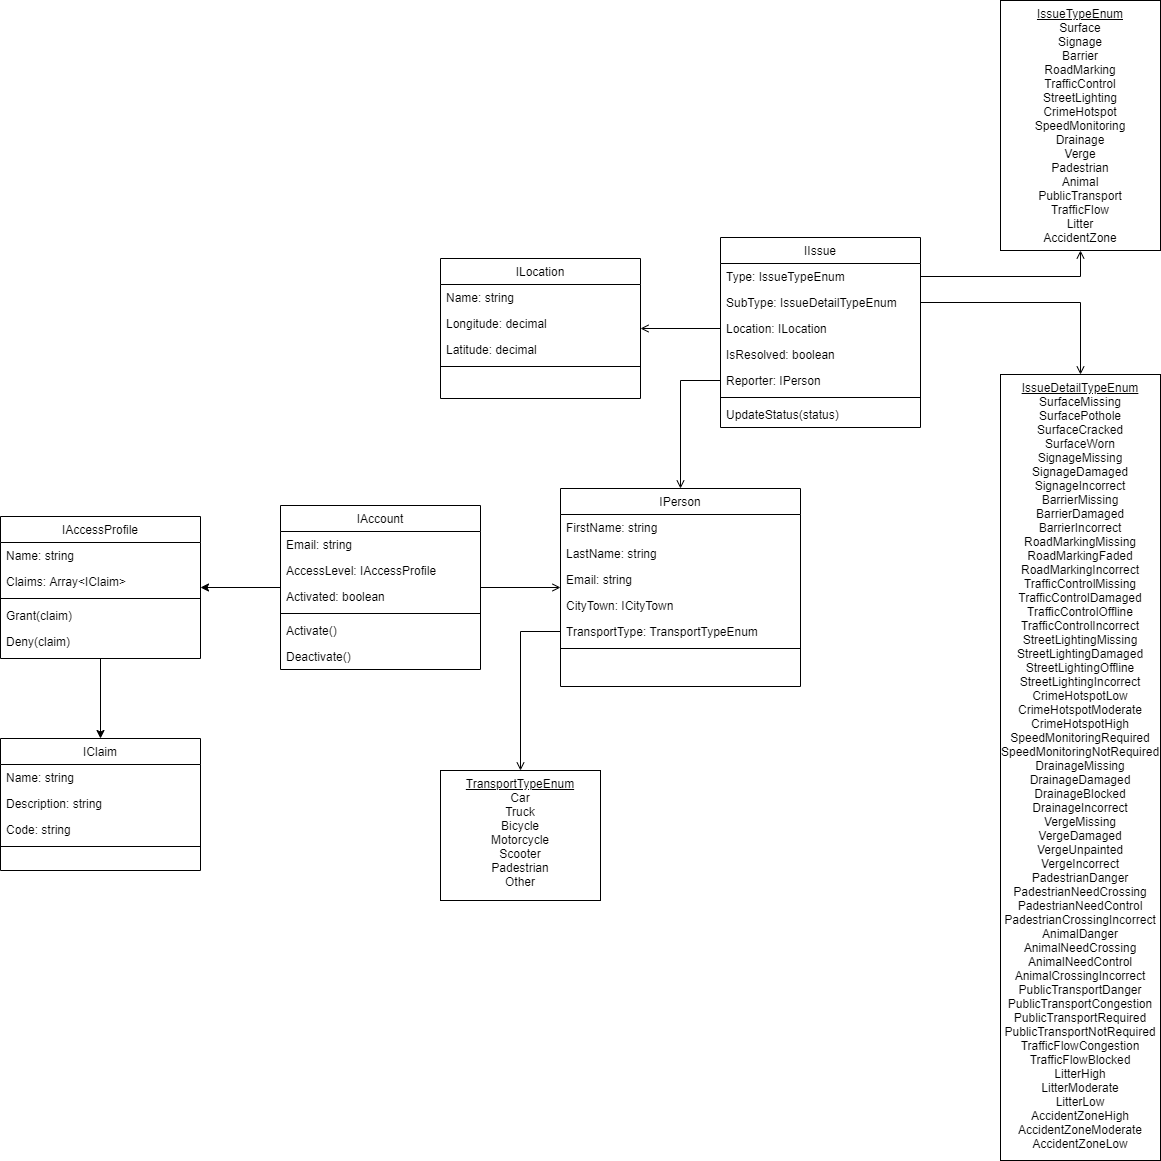

The diagram above was exported from draw.io. Its source (the exported page's mxGraphModel, read from the mxfile embedded in the PNG):
<mxGraphModel dx="2012" dy="685" grid="1" gridSize="10" guides="1" tooltips="1" connect="1" arrows="1" fold="1" page="1" pageScale="1" pageWidth="827" pageHeight="1169" math="0" shadow="0">
  <root>
    <mxCell id="WIyWlLk6GJQsqaUBKTNV-0" />
    <mxCell id="WIyWlLk6GJQsqaUBKTNV-1" parent="WIyWlLk6GJQsqaUBKTNV-0" />
    <mxCell id="vtvzAE9n3avhIn090EEq-9" value="" style="edgeStyle=orthogonalEdgeStyle;rounded=0;orthogonalLoop=1;jettySize=auto;html=1;endArrow=none;endFill=0;startArrow=open;startFill=0;" edge="1" parent="WIyWlLk6GJQsqaUBKTNV-1" source="zkfFHV4jXpPFQw0GAbJ--17" target="vtvzAE9n3avhIn090EEq-50">
      <mxGeometry relative="1" as="geometry" />
    </mxCell>
    <mxCell id="zkfFHV4jXpPFQw0GAbJ--17" value="ILocation" style="swimlane;fontStyle=0;align=center;verticalAlign=top;childLayout=stackLayout;horizontal=1;startSize=26;horizontalStack=0;resizeParent=1;resizeLast=0;collapsible=1;marginBottom=0;rounded=0;shadow=0;strokeWidth=1;" parent="WIyWlLk6GJQsqaUBKTNV-1" vertex="1">
      <mxGeometry x="80" y="448" width="200" height="140" as="geometry">
        <mxRectangle x="550" y="140" width="160" height="26" as="alternateBounds" />
      </mxGeometry>
    </mxCell>
    <mxCell id="vtvzAE9n3avhIn090EEq-1" value="Name: string" style="text;align=left;verticalAlign=top;spacingLeft=4;spacingRight=4;overflow=hidden;rotatable=0;points=[[0,0.5],[1,0.5]];portConstraint=eastwest;" vertex="1" parent="zkfFHV4jXpPFQw0GAbJ--17">
      <mxGeometry y="26" width="200" height="26" as="geometry" />
    </mxCell>
    <mxCell id="zkfFHV4jXpPFQw0GAbJ--18" value="Longitude: decimal" style="text;align=left;verticalAlign=top;spacingLeft=4;spacingRight=4;overflow=hidden;rotatable=0;points=[[0,0.5],[1,0.5]];portConstraint=eastwest;" parent="zkfFHV4jXpPFQw0GAbJ--17" vertex="1">
      <mxGeometry y="52" width="200" height="26" as="geometry" />
    </mxCell>
    <mxCell id="vtvzAE9n3avhIn090EEq-0" value="Latitude: decimal" style="text;align=left;verticalAlign=top;spacingLeft=4;spacingRight=4;overflow=hidden;rotatable=0;points=[[0,0.5],[1,0.5]];portConstraint=eastwest;" vertex="1" parent="zkfFHV4jXpPFQw0GAbJ--17">
      <mxGeometry y="78" width="200" height="26" as="geometry" />
    </mxCell>
    <mxCell id="zkfFHV4jXpPFQw0GAbJ--23" value="" style="line;html=1;strokeWidth=1;align=left;verticalAlign=middle;spacingTop=-1;spacingLeft=3;spacingRight=3;rotatable=0;labelPosition=right;points=[];portConstraint=eastwest;" parent="zkfFHV4jXpPFQw0GAbJ--17" vertex="1">
      <mxGeometry y="104" width="200" height="8" as="geometry" />
    </mxCell>
    <mxCell id="vtvzAE9n3avhIn090EEq-13" value="" style="edgeStyle=orthogonalEdgeStyle;rounded=0;orthogonalLoop=1;jettySize=auto;html=1;startArrow=none;startFill=0;endArrow=open;endFill=0;" edge="1" parent="WIyWlLk6GJQsqaUBKTNV-1" source="vtvzAE9n3avhIn090EEq-4" target="vtvzAE9n3avhIn090EEq-12">
      <mxGeometry relative="1" as="geometry" />
    </mxCell>
    <mxCell id="vtvzAE9n3avhIn090EEq-3" value="IIssue" style="swimlane;fontStyle=0;align=center;verticalAlign=top;childLayout=stackLayout;horizontal=1;startSize=26;horizontalStack=0;resizeParent=1;resizeLast=0;collapsible=1;marginBottom=0;rounded=0;shadow=0;strokeWidth=1;" vertex="1" parent="WIyWlLk6GJQsqaUBKTNV-1">
      <mxGeometry x="360" y="427" width="200" height="190" as="geometry">
        <mxRectangle x="550" y="140" width="160" height="26" as="alternateBounds" />
      </mxGeometry>
    </mxCell>
    <mxCell id="vtvzAE9n3avhIn090EEq-4" value="Type: IssueTypeEnum" style="text;align=left;verticalAlign=top;spacingLeft=4;spacingRight=4;overflow=hidden;rotatable=0;points=[[0,0.5],[1,0.5]];portConstraint=eastwest;" vertex="1" parent="vtvzAE9n3avhIn090EEq-3">
      <mxGeometry y="26" width="200" height="26" as="geometry" />
    </mxCell>
    <mxCell id="vtvzAE9n3avhIn090EEq-18" value="SubType: IssueDetailTypeEnum" style="text;align=left;verticalAlign=top;spacingLeft=4;spacingRight=4;overflow=hidden;rotatable=0;points=[[0,0.5],[1,0.5]];portConstraint=eastwest;" vertex="1" parent="vtvzAE9n3avhIn090EEq-3">
      <mxGeometry y="52" width="200" height="26" as="geometry" />
    </mxCell>
    <mxCell id="vtvzAE9n3avhIn090EEq-50" value="Location: ILocation" style="text;align=left;verticalAlign=top;spacingLeft=4;spacingRight=4;overflow=hidden;rotatable=0;points=[[0,0.5],[1,0.5]];portConstraint=eastwest;" vertex="1" parent="vtvzAE9n3avhIn090EEq-3">
      <mxGeometry y="78" width="200" height="26" as="geometry" />
    </mxCell>
    <mxCell id="vtvzAE9n3avhIn090EEq-49" value="IsResolved: boolean" style="text;align=left;verticalAlign=top;spacingLeft=4;spacingRight=4;overflow=hidden;rotatable=0;points=[[0,0.5],[1,0.5]];portConstraint=eastwest;" vertex="1" parent="vtvzAE9n3avhIn090EEq-3">
      <mxGeometry y="104" width="200" height="26" as="geometry" />
    </mxCell>
    <mxCell id="vtvzAE9n3avhIn090EEq-5" value="Reporter: IPerson" style="text;align=left;verticalAlign=top;spacingLeft=4;spacingRight=4;overflow=hidden;rotatable=0;points=[[0,0.5],[1,0.5]];portConstraint=eastwest;" vertex="1" parent="vtvzAE9n3avhIn090EEq-3">
      <mxGeometry y="130" width="200" height="26" as="geometry" />
    </mxCell>
    <mxCell id="vtvzAE9n3avhIn090EEq-7" value="" style="line;html=1;strokeWidth=1;align=left;verticalAlign=middle;spacingTop=-1;spacingLeft=3;spacingRight=3;rotatable=0;labelPosition=right;points=[];portConstraint=eastwest;" vertex="1" parent="vtvzAE9n3avhIn090EEq-3">
      <mxGeometry y="156" width="200" height="8" as="geometry" />
    </mxCell>
    <mxCell id="vtvzAE9n3avhIn090EEq-8" value="UpdateStatus(status)" style="text;align=left;verticalAlign=top;spacingLeft=4;spacingRight=4;overflow=hidden;rotatable=0;points=[[0,0.5],[1,0.5]];portConstraint=eastwest;" vertex="1" parent="vtvzAE9n3avhIn090EEq-3">
      <mxGeometry y="164" width="200" height="26" as="geometry" />
    </mxCell>
    <mxCell id="vtvzAE9n3avhIn090EEq-12" value="&lt;u&gt;IssueTypeEnum&lt;/u&gt;&lt;br&gt;Surface&lt;br&gt;Signage&lt;br&gt;Barrier&lt;br&gt;RoadMarking&lt;br&gt;TrafficControl&lt;br&gt;StreetLighting&lt;br&gt;CrimeHotspot&lt;br&gt;SpeedMonitoring&lt;br&gt;Drainage&lt;br&gt;Verge&lt;br&gt;Padestrian&lt;br&gt;Animal&lt;br&gt;PublicTransport&lt;br&gt;TrafficFlow&lt;br&gt;Litter&lt;br&gt;AccidentZone" style="whiteSpace=wrap;html=1;rounded=0;shadow=0;fontStyle=0;verticalAlign=top;strokeWidth=1;startSize=26;" vertex="1" parent="WIyWlLk6GJQsqaUBKTNV-1">
      <mxGeometry x="640" y="190" width="160" height="250" as="geometry" />
    </mxCell>
    <mxCell id="vtvzAE9n3avhIn090EEq-19" value="&lt;u&gt;IssueDetailTypeEnum&lt;/u&gt;&lt;br&gt;SurfaceMissing&lt;br&gt;SurfacePothole&lt;br&gt;SurfaceCracked&lt;br&gt;SurfaceWorn&lt;br&gt;SignageMissing&lt;br&gt;SignageDamaged&lt;br&gt;SignageIncorrect&lt;br&gt;BarrierMissing&lt;br&gt;BarrierDamaged&lt;br&gt;BarrierIncorrect&lt;br&gt;RoadMarkingMissing&lt;br&gt;RoadMarkingFaded&lt;br&gt;RoadMarkingIncorrect&lt;br&gt;TrafficControlMissing&lt;br&gt;TrafficControlDamaged&lt;br&gt;TrafficControlOffline&lt;br&gt;TrafficControlIncorrect&lt;br&gt;StreetLightingMissing&lt;br&gt;StreetLightingDamaged&lt;br&gt;StreetLightingOffline&lt;br&gt;StreetLightingIncorrect&lt;br&gt;CrimeHotspotLow&lt;br&gt;CrimeHotspotModerate&lt;br&gt;CrimeHotspotHigh&lt;br&gt;SpeedMonitoringRequired&lt;br&gt;SpeedMonitoringNotRequired&lt;br&gt;DrainageMissing&lt;br&gt;DrainageDamaged&lt;br&gt;DrainageBlocked&lt;br&gt;DrainageIncorrect&lt;br&gt;VergeMissing&lt;br&gt;VergeDamaged&lt;br&gt;VergeUnpainted&lt;br&gt;VergeIncorrect&lt;br&gt;PadestrianDanger&lt;br&gt;PadestrianNeedCrossing&lt;br&gt;PadestrianNeedControl&lt;br&gt;PadestrianCrossingIncorrect&lt;br&gt;AnimalDanger&lt;br&gt;AnimalNeedCrossing&lt;br&gt;AnimalNeedControl&lt;br&gt;AnimalCrossingIncorrect&lt;br&gt;PublicTransportDanger&lt;br&gt;PublicTransportCongestion&lt;br&gt;PublicTransportRequired&lt;br&gt;PublicTransportNotRequired&lt;br&gt;TrafficFlowCongestion&lt;br&gt;TrafficFlowBlocked&lt;br&gt;LitterHigh&lt;br&gt;LitterModerate&lt;br&gt;LitterLow&lt;br&gt;AccidentZoneHigh&lt;br&gt;AccidentZoneModerate&lt;br&gt;AccidentZoneLow" style="whiteSpace=wrap;html=1;rounded=0;shadow=0;fontStyle=0;verticalAlign=top;strokeWidth=1;startSize=26;" vertex="1" parent="WIyWlLk6GJQsqaUBKTNV-1">
      <mxGeometry x="640" y="564" width="160" height="786" as="geometry" />
    </mxCell>
    <mxCell id="vtvzAE9n3avhIn090EEq-20" style="edgeStyle=orthogonalEdgeStyle;rounded=0;orthogonalLoop=1;jettySize=auto;html=1;startArrow=none;startFill=0;endArrow=open;endFill=0;" edge="1" parent="WIyWlLk6GJQsqaUBKTNV-1" source="vtvzAE9n3avhIn090EEq-18" target="vtvzAE9n3avhIn090EEq-19">
      <mxGeometry relative="1" as="geometry" />
    </mxCell>
    <mxCell id="vtvzAE9n3avhIn090EEq-34" value="" style="edgeStyle=orthogonalEdgeStyle;rounded=0;orthogonalLoop=1;jettySize=auto;html=1;startArrow=open;startFill=0;endArrow=none;endFill=0;" edge="1" parent="WIyWlLk6GJQsqaUBKTNV-1" source="vtvzAE9n3avhIn090EEq-21" target="vtvzAE9n3avhIn090EEq-28">
      <mxGeometry relative="1" as="geometry" />
    </mxCell>
    <mxCell id="vtvzAE9n3avhIn090EEq-21" value="IPerson" style="swimlane;fontStyle=0;align=center;verticalAlign=top;childLayout=stackLayout;horizontal=1;startSize=26;horizontalStack=0;resizeParent=1;resizeLast=0;collapsible=1;marginBottom=0;rounded=0;shadow=0;strokeWidth=1;" vertex="1" parent="WIyWlLk6GJQsqaUBKTNV-1">
      <mxGeometry x="200" y="678" width="240" height="198" as="geometry">
        <mxRectangle x="550" y="140" width="160" height="26" as="alternateBounds" />
      </mxGeometry>
    </mxCell>
    <mxCell id="vtvzAE9n3avhIn090EEq-22" value="FirstName: string" style="text;align=left;verticalAlign=top;spacingLeft=4;spacingRight=4;overflow=hidden;rotatable=0;points=[[0,0.5],[1,0.5]];portConstraint=eastwest;" vertex="1" parent="vtvzAE9n3avhIn090EEq-21">
      <mxGeometry y="26" width="240" height="26" as="geometry" />
    </mxCell>
    <mxCell id="vtvzAE9n3avhIn090EEq-23" value="LastName: string" style="text;align=left;verticalAlign=top;spacingLeft=4;spacingRight=4;overflow=hidden;rotatable=0;points=[[0,0.5],[1,0.5]];portConstraint=eastwest;" vertex="1" parent="vtvzAE9n3avhIn090EEq-21">
      <mxGeometry y="52" width="240" height="26" as="geometry" />
    </mxCell>
    <mxCell id="vtvzAE9n3avhIn090EEq-24" value="Email: string" style="text;align=left;verticalAlign=top;spacingLeft=4;spacingRight=4;overflow=hidden;rotatable=0;points=[[0,0.5],[1,0.5]];portConstraint=eastwest;" vertex="1" parent="vtvzAE9n3avhIn090EEq-21">
      <mxGeometry y="78" width="240" height="26" as="geometry" />
    </mxCell>
    <mxCell id="vtvzAE9n3avhIn090EEq-25" value="CityTown: ICityTown" style="text;align=left;verticalAlign=top;spacingLeft=4;spacingRight=4;overflow=hidden;rotatable=0;points=[[0,0.5],[1,0.5]];portConstraint=eastwest;" vertex="1" parent="vtvzAE9n3avhIn090EEq-21">
      <mxGeometry y="104" width="240" height="26" as="geometry" />
    </mxCell>
    <mxCell id="vtvzAE9n3avhIn090EEq-41" value="TransportType: TransportTypeEnum" style="text;align=left;verticalAlign=top;spacingLeft=4;spacingRight=4;overflow=hidden;rotatable=0;points=[[0,0.5],[1,0.5]];portConstraint=eastwest;" vertex="1" parent="vtvzAE9n3avhIn090EEq-21">
      <mxGeometry y="130" width="240" height="26" as="geometry" />
    </mxCell>
    <mxCell id="vtvzAE9n3avhIn090EEq-26" value="" style="line;html=1;strokeWidth=1;align=left;verticalAlign=middle;spacingTop=-1;spacingLeft=3;spacingRight=3;rotatable=0;labelPosition=right;points=[];portConstraint=eastwest;" vertex="1" parent="vtvzAE9n3avhIn090EEq-21">
      <mxGeometry y="156" width="240" height="8" as="geometry" />
    </mxCell>
    <mxCell id="vtvzAE9n3avhIn090EEq-58" value="" style="edgeStyle=orthogonalEdgeStyle;rounded=0;orthogonalLoop=1;jettySize=auto;html=1;startArrow=none;startFill=0;endArrow=classic;endFill=1;" edge="1" parent="WIyWlLk6GJQsqaUBKTNV-1" source="vtvzAE9n3avhIn090EEq-28" target="vtvzAE9n3avhIn090EEq-51">
      <mxGeometry relative="1" as="geometry" />
    </mxCell>
    <mxCell id="vtvzAE9n3avhIn090EEq-28" value="IAccount" style="swimlane;fontStyle=0;align=center;verticalAlign=top;childLayout=stackLayout;horizontal=1;startSize=26;horizontalStack=0;resizeParent=1;resizeLast=0;collapsible=1;marginBottom=0;rounded=0;shadow=0;strokeWidth=1;" vertex="1" parent="WIyWlLk6GJQsqaUBKTNV-1">
      <mxGeometry x="-80" y="695" width="200" height="164" as="geometry">
        <mxRectangle x="550" y="140" width="160" height="26" as="alternateBounds" />
      </mxGeometry>
    </mxCell>
    <mxCell id="vtvzAE9n3avhIn090EEq-29" value="Email: string" style="text;align=left;verticalAlign=top;spacingLeft=4;spacingRight=4;overflow=hidden;rotatable=0;points=[[0,0.5],[1,0.5]];portConstraint=eastwest;" vertex="1" parent="vtvzAE9n3avhIn090EEq-28">
      <mxGeometry y="26" width="200" height="26" as="geometry" />
    </mxCell>
    <mxCell id="vtvzAE9n3avhIn090EEq-30" value="AccessLevel: IAccessProfile" style="text;align=left;verticalAlign=top;spacingLeft=4;spacingRight=4;overflow=hidden;rotatable=0;points=[[0,0.5],[1,0.5]];portConstraint=eastwest;" vertex="1" parent="vtvzAE9n3avhIn090EEq-28">
      <mxGeometry y="52" width="200" height="26" as="geometry" />
    </mxCell>
    <mxCell id="vtvzAE9n3avhIn090EEq-31" value="Activated: boolean" style="text;align=left;verticalAlign=top;spacingLeft=4;spacingRight=4;overflow=hidden;rotatable=0;points=[[0,0.5],[1,0.5]];portConstraint=eastwest;" vertex="1" parent="vtvzAE9n3avhIn090EEq-28">
      <mxGeometry y="78" width="200" height="26" as="geometry" />
    </mxCell>
    <mxCell id="vtvzAE9n3avhIn090EEq-33" value="" style="line;html=1;strokeWidth=1;align=left;verticalAlign=middle;spacingTop=-1;spacingLeft=3;spacingRight=3;rotatable=0;labelPosition=right;points=[];portConstraint=eastwest;" vertex="1" parent="vtvzAE9n3avhIn090EEq-28">
      <mxGeometry y="104" width="200" height="8" as="geometry" />
    </mxCell>
    <mxCell id="vtvzAE9n3avhIn090EEq-35" value="Activate()" style="text;align=left;verticalAlign=top;spacingLeft=4;spacingRight=4;overflow=hidden;rotatable=0;points=[[0,0.5],[1,0.5]];portConstraint=eastwest;" vertex="1" parent="vtvzAE9n3avhIn090EEq-28">
      <mxGeometry y="112" width="200" height="26" as="geometry" />
    </mxCell>
    <mxCell id="vtvzAE9n3avhIn090EEq-39" value="Deactivate()" style="text;align=left;verticalAlign=top;spacingLeft=4;spacingRight=4;overflow=hidden;rotatable=0;points=[[0,0.5],[1,0.5]];portConstraint=eastwest;" vertex="1" parent="vtvzAE9n3avhIn090EEq-28">
      <mxGeometry y="138" width="200" height="26" as="geometry" />
    </mxCell>
    <mxCell id="vtvzAE9n3avhIn090EEq-44" style="edgeStyle=orthogonalEdgeStyle;rounded=0;orthogonalLoop=1;jettySize=auto;html=1;startArrow=none;startFill=0;endArrow=open;endFill=0;entryX=0.5;entryY=0;entryDx=0;entryDy=0;" edge="1" parent="WIyWlLk6GJQsqaUBKTNV-1" source="vtvzAE9n3avhIn090EEq-41" target="vtvzAE9n3avhIn090EEq-47">
      <mxGeometry relative="1" as="geometry">
        <mxPoint x="204" y="950" as="targetPoint" />
      </mxGeometry>
    </mxCell>
    <mxCell id="vtvzAE9n3avhIn090EEq-47" value="&lt;u style=&quot;font-family: &amp;#34;helvetica&amp;#34;&quot;&gt;TransportTypeEnum&lt;/u&gt;&lt;br style=&quot;font-family: &amp;#34;helvetica&amp;#34;&quot;&gt;&lt;span style=&quot;font-family: &amp;#34;helvetica&amp;#34;&quot;&gt;Car&lt;/span&gt;&lt;br style=&quot;font-family: &amp;#34;helvetica&amp;#34;&quot;&gt;&lt;span style=&quot;font-family: &amp;#34;helvetica&amp;#34;&quot;&gt;Truck&lt;/span&gt;&lt;br style=&quot;font-family: &amp;#34;helvetica&amp;#34;&quot;&gt;&lt;span style=&quot;font-family: &amp;#34;helvetica&amp;#34;&quot;&gt;Bicycle&lt;/span&gt;&lt;br style=&quot;font-family: &amp;#34;helvetica&amp;#34;&quot;&gt;&lt;span style=&quot;font-family: &amp;#34;helvetica&amp;#34;&quot;&gt;Motorcycle&lt;/span&gt;&lt;br style=&quot;font-family: &amp;#34;helvetica&amp;#34;&quot;&gt;&lt;span style=&quot;font-family: &amp;#34;helvetica&amp;#34;&quot;&gt;Scooter&lt;br&gt;Padestrian&lt;br&gt;Other&lt;br&gt;&lt;/span&gt;" style="whiteSpace=wrap;html=1;rounded=0;shadow=0;fontStyle=0;verticalAlign=top;strokeWidth=1;startSize=26;" vertex="1" parent="WIyWlLk6GJQsqaUBKTNV-1">
      <mxGeometry x="80" y="960" width="160" height="130" as="geometry" />
    </mxCell>
    <mxCell id="vtvzAE9n3avhIn090EEq-48" style="edgeStyle=orthogonalEdgeStyle;rounded=0;orthogonalLoop=1;jettySize=auto;html=1;entryX=0.5;entryY=0;entryDx=0;entryDy=0;startArrow=none;startFill=0;endArrow=open;endFill=0;" edge="1" parent="WIyWlLk6GJQsqaUBKTNV-1" source="vtvzAE9n3avhIn090EEq-5" target="vtvzAE9n3avhIn090EEq-21">
      <mxGeometry relative="1" as="geometry" />
    </mxCell>
    <mxCell id="vtvzAE9n3avhIn090EEq-67" value="" style="edgeStyle=orthogonalEdgeStyle;rounded=0;orthogonalLoop=1;jettySize=auto;html=1;startArrow=none;startFill=0;endArrow=classic;endFill=1;" edge="1" parent="WIyWlLk6GJQsqaUBKTNV-1" source="vtvzAE9n3avhIn090EEq-51" target="vtvzAE9n3avhIn090EEq-61">
      <mxGeometry relative="1" as="geometry" />
    </mxCell>
    <mxCell id="vtvzAE9n3avhIn090EEq-51" value="IAccessProfile" style="swimlane;fontStyle=0;align=center;verticalAlign=top;childLayout=stackLayout;horizontal=1;startSize=26;horizontalStack=0;resizeParent=1;resizeLast=0;collapsible=1;marginBottom=0;rounded=0;shadow=0;strokeWidth=1;" vertex="1" parent="WIyWlLk6GJQsqaUBKTNV-1">
      <mxGeometry x="-360" y="706" width="200" height="142" as="geometry">
        <mxRectangle x="550" y="140" width="160" height="26" as="alternateBounds" />
      </mxGeometry>
    </mxCell>
    <mxCell id="vtvzAE9n3avhIn090EEq-52" value="Name: string" style="text;align=left;verticalAlign=top;spacingLeft=4;spacingRight=4;overflow=hidden;rotatable=0;points=[[0,0.5],[1,0.5]];portConstraint=eastwest;" vertex="1" parent="vtvzAE9n3avhIn090EEq-51">
      <mxGeometry y="26" width="200" height="26" as="geometry" />
    </mxCell>
    <mxCell id="vtvzAE9n3avhIn090EEq-59" value="Claims: Array&lt;IClaim&gt;" style="text;align=left;verticalAlign=top;spacingLeft=4;spacingRight=4;overflow=hidden;rotatable=0;points=[[0,0.5],[1,0.5]];portConstraint=eastwest;" vertex="1" parent="vtvzAE9n3avhIn090EEq-51">
      <mxGeometry y="52" width="200" height="26" as="geometry" />
    </mxCell>
    <mxCell id="vtvzAE9n3avhIn090EEq-55" value="" style="line;html=1;strokeWidth=1;align=left;verticalAlign=middle;spacingTop=-1;spacingLeft=3;spacingRight=3;rotatable=0;labelPosition=right;points=[];portConstraint=eastwest;" vertex="1" parent="vtvzAE9n3avhIn090EEq-51">
      <mxGeometry y="78" width="200" height="8" as="geometry" />
    </mxCell>
    <mxCell id="vtvzAE9n3avhIn090EEq-56" value="Grant(claim)" style="text;align=left;verticalAlign=top;spacingLeft=4;spacingRight=4;overflow=hidden;rotatable=0;points=[[0,0.5],[1,0.5]];portConstraint=eastwest;" vertex="1" parent="vtvzAE9n3avhIn090EEq-51">
      <mxGeometry y="86" width="200" height="26" as="geometry" />
    </mxCell>
    <mxCell id="vtvzAE9n3avhIn090EEq-57" value="Deny(claim)" style="text;align=left;verticalAlign=top;spacingLeft=4;spacingRight=4;overflow=hidden;rotatable=0;points=[[0,0.5],[1,0.5]];portConstraint=eastwest;" vertex="1" parent="vtvzAE9n3avhIn090EEq-51">
      <mxGeometry y="112" width="200" height="26" as="geometry" />
    </mxCell>
    <mxCell id="vtvzAE9n3avhIn090EEq-61" value="IClaim" style="swimlane;fontStyle=0;align=center;verticalAlign=top;childLayout=stackLayout;horizontal=1;startSize=26;horizontalStack=0;resizeParent=1;resizeLast=0;collapsible=1;marginBottom=0;rounded=0;shadow=0;strokeWidth=1;" vertex="1" parent="WIyWlLk6GJQsqaUBKTNV-1">
      <mxGeometry x="-360" y="928" width="200" height="132" as="geometry">
        <mxRectangle x="550" y="140" width="160" height="26" as="alternateBounds" />
      </mxGeometry>
    </mxCell>
    <mxCell id="vtvzAE9n3avhIn090EEq-62" value="Name: string" style="text;align=left;verticalAlign=top;spacingLeft=4;spacingRight=4;overflow=hidden;rotatable=0;points=[[0,0.5],[1,0.5]];portConstraint=eastwest;" vertex="1" parent="vtvzAE9n3avhIn090EEq-61">
      <mxGeometry y="26" width="200" height="26" as="geometry" />
    </mxCell>
    <mxCell id="vtvzAE9n3avhIn090EEq-63" value="Description: string" style="text;align=left;verticalAlign=top;spacingLeft=4;spacingRight=4;overflow=hidden;rotatable=0;points=[[0,0.5],[1,0.5]];portConstraint=eastwest;" vertex="1" parent="vtvzAE9n3avhIn090EEq-61">
      <mxGeometry y="52" width="200" height="26" as="geometry" />
    </mxCell>
    <mxCell id="vtvzAE9n3avhIn090EEq-68" value="Code: string" style="text;align=left;verticalAlign=top;spacingLeft=4;spacingRight=4;overflow=hidden;rotatable=0;points=[[0,0.5],[1,0.5]];portConstraint=eastwest;" vertex="1" parent="vtvzAE9n3avhIn090EEq-61">
      <mxGeometry y="78" width="200" height="26" as="geometry" />
    </mxCell>
    <mxCell id="vtvzAE9n3avhIn090EEq-64" value="" style="line;html=1;strokeWidth=1;align=left;verticalAlign=middle;spacingTop=-1;spacingLeft=3;spacingRight=3;rotatable=0;labelPosition=right;points=[];portConstraint=eastwest;" vertex="1" parent="vtvzAE9n3avhIn090EEq-61">
      <mxGeometry y="104" width="200" height="8" as="geometry" />
    </mxCell>
  </root>
</mxGraphModel>